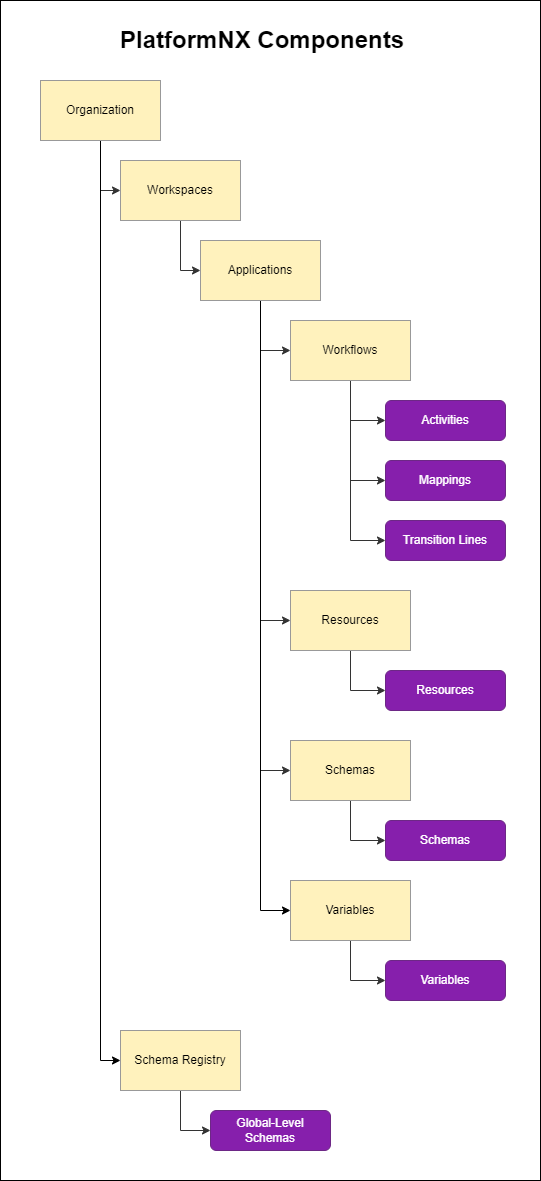

The diagram above was exported from draw.io. Its source (the exported page's mxGraphModel, read from the mxfile embedded in the PNG):
<mxGraphModel dx="1050" dy="621" grid="1" gridSize="10" guides="1" tooltips="1" connect="1" arrows="1" fold="1" page="1" pageScale="1" pageWidth="850" pageHeight="1100" math="0" shadow="0">
  <root>
    <mxCell id="0" />
    <mxCell id="1" parent="0" />
    <mxCell id="VPIFHh4sJuDucvsyVpo2-31" value="" style="rounded=0;whiteSpace=wrap;html=1;" parent="1" vertex="1">
      <mxGeometry x="40" y="40" width="540" height="1180" as="geometry" />
    </mxCell>
    <mxCell id="VPIFHh4sJuDucvsyVpo2-3" value="" style="edgeStyle=orthogonalEdgeStyle;rounded=0;orthogonalLoop=1;jettySize=auto;html=1;exitX=0.5;exitY=1;exitDx=0;exitDy=0;entryX=0;entryY=0.5;entryDx=0;entryDy=0;strokeColor=#333333;strokeWidth=1;" parent="1" source="VPIFHh4sJuDucvsyVpo2-1" target="VPIFHh4sJuDucvsyVpo2-2" edge="1">
      <mxGeometry relative="1" as="geometry" />
    </mxCell>
    <mxCell id="jJi8I7-xb9T4YdaR5G_q-8" style="edgeStyle=orthogonalEdgeStyle;rounded=0;orthogonalLoop=1;jettySize=auto;html=1;exitX=0.5;exitY=1;exitDx=0;exitDy=0;entryX=0;entryY=0.5;entryDx=0;entryDy=0;" parent="1" source="VPIFHh4sJuDucvsyVpo2-1" target="jJi8I7-xb9T4YdaR5G_q-6" edge="1">
      <mxGeometry relative="1" as="geometry" />
    </mxCell>
    <mxCell id="VPIFHh4sJuDucvsyVpo2-1" value="Organization" style="rounded=0;whiteSpace=wrap;html=1;fillColor=#FFF2BD;strokeColor=#999999;strokeWidth=1;" parent="1" vertex="1">
      <mxGeometry x="80" y="120" width="120" height="60" as="geometry" />
    </mxCell>
    <mxCell id="VPIFHh4sJuDucvsyVpo2-5" value="" style="edgeStyle=orthogonalEdgeStyle;rounded=0;orthogonalLoop=1;jettySize=auto;html=1;entryX=0;entryY=0.5;entryDx=0;entryDy=0;exitX=0.5;exitY=1;exitDx=0;exitDy=0;strokeColor=#333333;strokeWidth=1;" parent="1" source="VPIFHh4sJuDucvsyVpo2-2" target="VPIFHh4sJuDucvsyVpo2-4" edge="1">
      <mxGeometry relative="1" as="geometry" />
    </mxCell>
    <mxCell id="VPIFHh4sJuDucvsyVpo2-2" value="Workspaces" style="rounded=0;whiteSpace=wrap;html=1;fillColor=#FFF2BD;strokeColor=#999999;strokeWidth=1;" parent="1" vertex="1">
      <mxGeometry x="160" y="200" width="120" height="60" as="geometry" />
    </mxCell>
    <mxCell id="VPIFHh4sJuDucvsyVpo2-10" value="" style="edgeStyle=orthogonalEdgeStyle;rounded=0;orthogonalLoop=1;jettySize=auto;html=1;exitX=0.5;exitY=1;exitDx=0;exitDy=0;entryX=0;entryY=0.5;entryDx=0;entryDy=0;strokeColor=#333333;strokeWidth=1;" parent="1" source="VPIFHh4sJuDucvsyVpo2-4" target="VPIFHh4sJuDucvsyVpo2-9" edge="1">
      <mxGeometry relative="1" as="geometry" />
    </mxCell>
    <mxCell id="VPIFHh4sJuDucvsyVpo2-20" value="" style="edgeStyle=orthogonalEdgeStyle;rounded=0;orthogonalLoop=1;jettySize=auto;html=1;entryX=0;entryY=0.5;entryDx=0;entryDy=0;strokeColor=#333333;strokeWidth=1;" parent="1" source="VPIFHh4sJuDucvsyVpo2-4" target="VPIFHh4sJuDucvsyVpo2-19" edge="1">
      <mxGeometry relative="1" as="geometry" />
    </mxCell>
    <mxCell id="VPIFHh4sJuDucvsyVpo2-26" style="edgeStyle=orthogonalEdgeStyle;rounded=0;orthogonalLoop=1;jettySize=auto;html=1;exitX=0.5;exitY=1;exitDx=0;exitDy=0;entryX=0;entryY=0.5;entryDx=0;entryDy=0;strokeColor=#333333;strokeWidth=1;" parent="1" source="VPIFHh4sJuDucvsyVpo2-4" target="VPIFHh4sJuDucvsyVpo2-24" edge="1">
      <mxGeometry relative="1" as="geometry" />
    </mxCell>
    <mxCell id="jJi8I7-xb9T4YdaR5G_q-4" style="edgeStyle=orthogonalEdgeStyle;rounded=0;orthogonalLoop=1;jettySize=auto;html=1;exitX=0.5;exitY=1;exitDx=0;exitDy=0;entryX=0;entryY=0.5;entryDx=0;entryDy=0;" parent="1" source="VPIFHh4sJuDucvsyVpo2-4" target="jJi8I7-xb9T4YdaR5G_q-2" edge="1">
      <mxGeometry relative="1" as="geometry" />
    </mxCell>
    <mxCell id="VPIFHh4sJuDucvsyVpo2-4" value="Applications" style="rounded=0;whiteSpace=wrap;html=1;fillColor=#FFF2BD;strokeColor=#999999;strokeWidth=1;" parent="1" vertex="1">
      <mxGeometry x="240" y="280" width="120" height="60" as="geometry" />
    </mxCell>
    <mxCell id="VPIFHh4sJuDucvsyVpo2-12" style="edgeStyle=orthogonalEdgeStyle;rounded=0;orthogonalLoop=1;jettySize=auto;html=1;exitX=0.5;exitY=1;exitDx=0;exitDy=0;entryX=0;entryY=0.5;entryDx=0;entryDy=0;strokeColor=#333333;strokeWidth=1;" parent="1" source="VPIFHh4sJuDucvsyVpo2-9" target="VPIFHh4sJuDucvsyVpo2-11" edge="1">
      <mxGeometry relative="1" as="geometry" />
    </mxCell>
    <mxCell id="VPIFHh4sJuDucvsyVpo2-14" style="edgeStyle=orthogonalEdgeStyle;rounded=0;orthogonalLoop=1;jettySize=auto;html=1;exitX=0.5;exitY=1;exitDx=0;exitDy=0;entryX=0;entryY=0.5;entryDx=0;entryDy=0;strokeColor=#333333;strokeWidth=1;" parent="1" source="VPIFHh4sJuDucvsyVpo2-9" target="VPIFHh4sJuDucvsyVpo2-13" edge="1">
      <mxGeometry relative="1" as="geometry" />
    </mxCell>
    <mxCell id="VPIFHh4sJuDucvsyVpo2-16" style="edgeStyle=orthogonalEdgeStyle;rounded=0;orthogonalLoop=1;jettySize=auto;html=1;exitX=0.5;exitY=1;exitDx=0;exitDy=0;entryX=0;entryY=0.5;entryDx=0;entryDy=0;strokeColor=#333333;strokeWidth=1;" parent="1" source="VPIFHh4sJuDucvsyVpo2-9" target="VPIFHh4sJuDucvsyVpo2-15" edge="1">
      <mxGeometry relative="1" as="geometry" />
    </mxCell>
    <mxCell id="VPIFHh4sJuDucvsyVpo2-9" value="Workflows" style="rounded=0;whiteSpace=wrap;html=1;fillColor=#FFF2BD;strokeColor=#999999;strokeWidth=1;" parent="1" vertex="1">
      <mxGeometry x="330" y="360" width="120" height="60" as="geometry" />
    </mxCell>
    <mxCell id="VPIFHh4sJuDucvsyVpo2-11" value="Activities" style="rounded=1;whiteSpace=wrap;html=1;strokeColor=light-dark(#6d2886, #6a6a6a);strokeWidth=1;fillColor=#861FAC;fontColor=#ffffff;" parent="1" vertex="1">
      <mxGeometry x="425" y="440" width="120" height="40" as="geometry" />
    </mxCell>
    <mxCell id="VPIFHh4sJuDucvsyVpo2-13" value="Mappings" style="rounded=1;whiteSpace=wrap;html=1;strokeColor=light-dark(#6d2886, #6a6a6a);strokeWidth=1;fillColor=#861FAC;fontColor=#ffffff;" parent="1" vertex="1">
      <mxGeometry x="425" y="500" width="120" height="40" as="geometry" />
    </mxCell>
    <mxCell id="VPIFHh4sJuDucvsyVpo2-15" value="Transition Lines" style="rounded=1;whiteSpace=wrap;html=1;strokeColor=light-dark(#6d2886, #6a6a6a);strokeWidth=1;fillColor=#861FAC;fontColor=#ffffff;" parent="1" vertex="1">
      <mxGeometry x="425" y="560" width="120" height="40" as="geometry" />
    </mxCell>
    <mxCell id="VPIFHh4sJuDucvsyVpo2-22" style="edgeStyle=orthogonalEdgeStyle;rounded=0;orthogonalLoop=1;jettySize=auto;html=1;exitX=0.5;exitY=1;exitDx=0;exitDy=0;entryX=0;entryY=0.5;entryDx=0;entryDy=0;strokeColor=#333333;strokeWidth=1;" parent="1" source="VPIFHh4sJuDucvsyVpo2-19" target="VPIFHh4sJuDucvsyVpo2-21" edge="1">
      <mxGeometry relative="1" as="geometry" />
    </mxCell>
    <mxCell id="VPIFHh4sJuDucvsyVpo2-19" value="Resources" style="rounded=0;whiteSpace=wrap;html=1;fillColor=#FFF2BD;strokeColor=#999999;strokeWidth=1;" parent="1" vertex="1">
      <mxGeometry x="330" y="630" width="120" height="60" as="geometry" />
    </mxCell>
    <mxCell id="VPIFHh4sJuDucvsyVpo2-21" value="Resources" style="rounded=1;whiteSpace=wrap;html=1;strokeColor=light-dark(#6d2886, #6a6a6a);strokeWidth=1;fillColor=#861FAC;fontColor=#ffffff;" parent="1" vertex="1">
      <mxGeometry x="425" y="710" width="120" height="40" as="geometry" />
    </mxCell>
    <mxCell id="VPIFHh4sJuDucvsyVpo2-23" style="edgeStyle=orthogonalEdgeStyle;rounded=0;orthogonalLoop=1;jettySize=auto;html=1;exitX=0.5;exitY=1;exitDx=0;exitDy=0;entryX=0;entryY=0.5;entryDx=0;entryDy=0;strokeColor=#333333;strokeWidth=1;" parent="1" source="VPIFHh4sJuDucvsyVpo2-24" target="VPIFHh4sJuDucvsyVpo2-25" edge="1">
      <mxGeometry relative="1" as="geometry" />
    </mxCell>
    <mxCell id="VPIFHh4sJuDucvsyVpo2-24" value="Schemas" style="rounded=0;whiteSpace=wrap;html=1;fillColor=#FFF2BD;strokeColor=#999999;strokeWidth=1;" parent="1" vertex="1">
      <mxGeometry x="330" y="780" width="120" height="60" as="geometry" />
    </mxCell>
    <mxCell id="VPIFHh4sJuDucvsyVpo2-25" value="Schemas" style="rounded=1;whiteSpace=wrap;html=1;strokeColor=light-dark(#6d2886, #6a6a6a);strokeWidth=1;fillColor=#861FAC;fontColor=#ffffff;" parent="1" vertex="1">
      <mxGeometry x="425" y="860" width="120" height="40" as="geometry" />
    </mxCell>
    <mxCell id="VPIFHh4sJuDucvsyVpo2-30" value="&lt;h1&gt;PlatformNX Components&lt;/h1&gt;" style="text;html=1;strokeColor=none;fillColor=none;spacing=5;spacingTop=-20;whiteSpace=wrap;overflow=hidden;rounded=0;fontFamily=Helvetica;fontStyle=0" parent="1" vertex="1">
      <mxGeometry x="155" y="60" width="310" height="40" as="geometry" />
    </mxCell>
    <mxCell id="jJi8I7-xb9T4YdaR5G_q-1" style="edgeStyle=orthogonalEdgeStyle;rounded=0;orthogonalLoop=1;jettySize=auto;html=1;exitX=0.5;exitY=1;exitDx=0;exitDy=0;entryX=0;entryY=0.5;entryDx=0;entryDy=0;strokeColor=#333333;strokeWidth=1;" parent="1" source="jJi8I7-xb9T4YdaR5G_q-2" target="jJi8I7-xb9T4YdaR5G_q-3" edge="1">
      <mxGeometry relative="1" as="geometry" />
    </mxCell>
    <mxCell id="jJi8I7-xb9T4YdaR5G_q-2" value="Variables" style="rounded=0;whiteSpace=wrap;html=1;fillColor=#FFF2BD;strokeColor=#999999;strokeWidth=1;" parent="1" vertex="1">
      <mxGeometry x="330" y="920" width="120" height="60" as="geometry" />
    </mxCell>
    <mxCell id="jJi8I7-xb9T4YdaR5G_q-3" value="Variables" style="rounded=1;whiteSpace=wrap;html=1;strokeColor=light-dark(#6d2886, #6a6a6a);strokeWidth=1;fillColor=#861FAC;fontColor=#ffffff;" parent="1" vertex="1">
      <mxGeometry x="425" y="1000" width="120" height="40" as="geometry" />
    </mxCell>
    <mxCell id="jJi8I7-xb9T4YdaR5G_q-5" style="edgeStyle=orthogonalEdgeStyle;rounded=0;orthogonalLoop=1;jettySize=auto;html=1;exitX=0.5;exitY=1;exitDx=0;exitDy=0;entryX=0;entryY=0.5;entryDx=0;entryDy=0;strokeColor=#333333;strokeWidth=1;" parent="1" source="jJi8I7-xb9T4YdaR5G_q-6" target="jJi8I7-xb9T4YdaR5G_q-7" edge="1">
      <mxGeometry relative="1" as="geometry" />
    </mxCell>
    <mxCell id="jJi8I7-xb9T4YdaR5G_q-6" value="Schema Registry" style="rounded=0;whiteSpace=wrap;html=1;fillColor=#FFF2BD;strokeColor=#999999;strokeWidth=1;" parent="1" vertex="1">
      <mxGeometry x="160" y="1070" width="120" height="60" as="geometry" />
    </mxCell>
    <mxCell id="jJi8I7-xb9T4YdaR5G_q-7" value="Global-Level Schemas" style="rounded=1;whiteSpace=wrap;html=1;strokeColor=light-dark(#6d2886, #6a6a6a);strokeWidth=1;fillColor=#861FAC;fontColor=#ffffff;" parent="1" vertex="1">
      <mxGeometry x="250" y="1150" width="120" height="40" as="geometry" />
    </mxCell>
  </root>
</mxGraphModel>